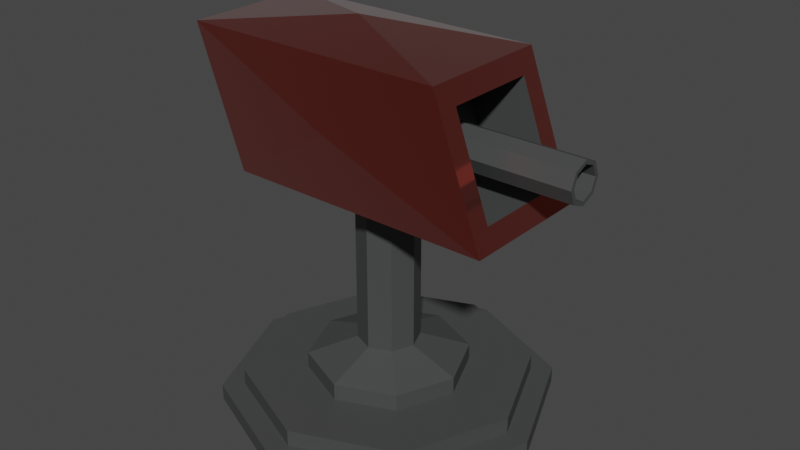 # Source: Turret.blend  (saved by Blender 2.80.74; exported with 4.5.12 LTS)
import bpy
from mathutils import Matrix  # noqa: F401  (used for matrix-valued properties, if any)

bpy.ops.wm.read_factory_settings(use_empty=True)
scene = bpy.context.scene
scene.name = 'Scene'

# ---- collections
col_base = bpy.data.collections.new('Base'); scene.collection.children.link(col_base)
col_head = bpy.data.collections.new('Head'); scene.collection.children.link(col_head)

# ---- materials (node trees are filled in below, after node groups)
mat_metal = bpy.data.materials.new('Metal')
mat_metal.use_transparent_shadow = False
mat_red = bpy.data.materials.new('Red')
mat_red.use_transparent_shadow = False

# ---- material node trees
mat_metal.use_nodes = True; mat_metal.node_tree.nodes.clear()
_N = mat_metal.node_tree.nodes; _L = mat_metal.node_tree.links
n0 = _N.new('ShaderNodeOutputMaterial'); n0.name = 'Material Output'; n0.location = (300, 300)
n1 = _N.new('ShaderNodeBsdfPrincipled'); n1.name = 'Principled BSDF'; n1.location = (10, 300)
n1.distribution = 'GGX'
n1.subsurface_method = 'BURLEY'
n1.inputs[0].default_value = (0.05911, 0.06072, 0.06072, 1.0)
n1.inputs[3].default_value = 1.45
n1.inputs[27].default_value = (0.0, 0.0, 0.0, 1.0)
n1.inputs[28].default_value = 1.0
_L.new(n1.outputs[0], n0.inputs[0])
n0.is_active_output = True
mat_red.use_nodes = True; mat_red.node_tree.nodes.clear()
_N = mat_red.node_tree.nodes; _L = mat_red.node_tree.links
n0 = _N.new('ShaderNodeOutputMaterial'); n0.name = 'Material Output'; n0.location = (300, 300)
n1 = _N.new('ShaderNodeBsdfPrincipled'); n1.name = 'Principled BSDF'; n1.location = (10, 300)
n1.distribution = 'GGX'
n1.subsurface_method = 'BURLEY'
n1.inputs[0].default_value = (0.4109, 0.04481, 0.02335, 1.0)
n1.inputs[1].default_value = 0.9192
n1.inputs[2].default_value = 0.1111
n1.inputs[3].default_value = 1.45
n1.inputs[24].default_value = 0.1455
n1.inputs[27].default_value = (0.0, 0.0, 0.0, 1.0)
n1.inputs[28].default_value = 1.0
_L.new(n1.outputs[0], n0.inputs[0])
n0.is_active_output = True

# ---- world
world_world = bpy.data.worlds.new('World'); scene.world = world_world
world_world.use_nodes = True; world_world.node_tree.nodes.clear()
_N = world_world.node_tree.nodes; _L = world_world.node_tree.links
n0 = _N.new('ShaderNodeOutputWorld'); n0.name = 'World Output'; n0.location = (300, 300)
n1 = _N.new('ShaderNodeBackground'); n1.name = 'Background'; n1.location = (10, 300)
n1.inputs[0].default_value = (0.05088, 0.05088, 0.05088, 1.0)
_L.new(n1.outputs[0], n0.inputs[0])
n0.is_active_output = True
world_world.color = (0.05088, 0.05088, 0.05088)
world_world.use_sun_shadow = False
world_world.sun_shadow_jitter_overblur = 0.0

# ---- meshes
me_cylinder_002 = bpy.data.meshes.new('Cylinder.002')
me_cylinder_002.from_pydata([(0.0, 1.0, -1.0), (0.0, 1.0, -0.9), (0.7071, 0.7071, -1.0), (0.7071, 0.7071, -0.9), (1.0, -4.371e-08, -1.0), (1.0, -4.371e-08, -0.9), (0.7071, -0.7071, -1.0), (0.7071, -0.7071, -0.9), (-8.742e-08, -1.0, -1.0), (-8.742e-08, -1.0, -0.9), (-0.7071, -0.7071, -1.0), (-0.7071, -0.7071, -0.9), (-1.0, 1.192e-08, -1.0), (-1.0, 1.192e-08, -0.9), (-0.7071, 0.7071, -1.0), (-0.7071, 0.7071, -0.9), (0.7071, 0.7071, -0.9), (0.0, 1.0, -0.9), (1.0, -4.371e-08, -0.9), (0.7071, -0.7071, -0.9), (-8.742e-08, -1.0, -0.9), (-0.7071, -0.7071, -0.9), (-1.0, 1.192e-08, -0.9), (-0.7071, 0.7071, -0.9), (0.6114, 0.6114, -0.9), (-1.008e-09, 0.8647, -0.9), (0.8647, -3.78e-08, -0.9), (0.6114, -0.6114, -0.9), (-7.66e-08, -0.8647, -0.9), (-0.6114, -0.6114, -0.9), (-0.8647, 1.031e-08, -0.9), (-0.6114, 0.6114, -0.9), (0.6114, 0.6114, -0.9), (-1.008e-09, 0.8647, -0.9), (0.8647, -3.78e-08, -0.9), (0.6114, -0.6114, -0.9), (-7.66e-08, -0.8647, -0.9), (-0.6114, -0.6114, -0.9), (-0.8647, 1.031e-08, -0.9), (-0.6114, 0.6114, -0.9), (0.6114, 0.6114, -0.8), (-1.008e-09, 0.8647, -0.8), (0.8647, -3.78e-08, -0.8), (0.6114, -0.6114, -0.8), (-7.66e-08, -0.8647, -0.8), (-0.6114, -0.6114, -0.8), (-0.8647, 1.031e-08, -0.8), (-0.6114, 0.6114, -0.8), (0.3416, 0.3416, -0.8), (-1.043e-08, 0.4831, -0.8), (0.4831, -1.783e-08, -0.8), (0.3416, -0.3416, -0.8), (-5.266e-08, -0.4831, -0.8), (-0.3416, -0.3416, -0.8), (-0.4831, 9.049e-09, -0.8), (-0.3416, 0.3416, -0.8), (0.3416, 0.3416, -0.7), (-1.043e-08, 0.4831, -0.7), (0.4831, -1.783e-08, -0.7), (0.3416, -0.3416, -0.7), (-5.266e-08, -0.4831, -0.7), (-0.3416, -0.3416, -0.7), (-0.4831, 9.049e-09, -0.7), (-0.3416, 0.3416, -0.7), (0.132, 0.132, -0.6), (-2.863e-08, 0.1867, -0.6), (0.1867, -6.891e-09, -0.6), (0.132, -0.132, -0.6), (-4.495e-08, -0.1867, -0.6), (-0.132, -0.132, -0.6), (-0.1867, 3.497e-09, -0.6), (-0.132, 0.132, -0.6), (0.132, 0.132, 0.4), (-1.495e-07, 0.1867, 0.4), (0.1867, -6.891e-09, 0.4), (0.132, -0.132, 0.4), (-1.658e-07, -0.1867, 0.4), (-0.132, -0.132, 0.4), (-0.1867, 3.497e-09, 0.4), (-0.132, 0.132, 0.4)], [], [(0, 1, 3, 2), (2, 3, 5, 4), (4, 5, 7, 6), (6, 7, 9, 8), (8, 9, 11, 10), (10, 11, 13, 12), (7, 5, 18, 19), (12, 13, 15, 14), (14, 15, 1, 0), (0, 2, 4, 6, 8, 10, 12, 14), (23, 22, 30, 31), (13, 11, 21, 22), (9, 7, 19, 20), (15, 13, 22, 23), (5, 3, 16, 18), (11, 9, 20, 21), (1, 15, 23, 17), (3, 1, 17, 16), (28, 27, 35, 36), (21, 20, 28, 29), (19, 18, 26, 27), (16, 17, 25, 24), (17, 23, 31, 25), (22, 21, 29, 30), (20, 19, 27, 28), (18, 16, 24, 26), (33, 39, 47, 41), (26, 24, 32, 34), (31, 30, 38, 39), (29, 28, 36, 37), (27, 26, 34, 35), (24, 25, 33, 32), (25, 31, 39, 33), (30, 29, 37, 38), (45, 44, 52, 53), (38, 37, 45, 46), (36, 35, 43, 44), (34, 32, 40, 42), (39, 38, 46, 47), (37, 36, 44, 45), (35, 34, 42, 43), (32, 33, 41, 40), (55, 54, 62, 63), (43, 42, 50, 51), (40, 41, 49, 48), (41, 47, 55, 49), (46, 45, 53, 54), (44, 43, 51, 52), (42, 40, 48, 50), (47, 46, 54, 55), (62, 61, 69, 70), (53, 52, 60, 61), (51, 50, 58, 59), (48, 49, 57, 56), (49, 55, 63, 57), (54, 53, 61, 62), (52, 51, 59, 60), (50, 48, 56, 58), (64, 65, 73, 72), (60, 59, 67, 68), (58, 56, 64, 66), (63, 62, 70, 71), (61, 60, 68, 69), (59, 58, 66, 67), (56, 57, 65, 64), (57, 63, 71, 65), (72, 73, 79, 78, 77, 76, 75, 74), (65, 71, 79, 73), (70, 69, 77, 78), (68, 67, 75, 76), (66, 64, 72, 74), (71, 70, 78, 79), (69, 68, 76, 77), (67, 66, 74, 75)])
_uv = me_cylinder_002.uv_layers.new(name='UVMap')
_uv.uv.foreach_set('vector', [1.0, 0.5, 1.0, 1.0, 0.875, 1.0, 0.875, 0.5, 0.875, 0.5, 0.875, 1.0, 0.75, 1.0, 0.75, 0.5, 0.75, 0.5, 0.75, 1.0, 0.625, 1.0, 0.625, 0.5, 0.625, 0.5, 0.625, 1.0, 0.5, 1.0, 0.5, 0.5, 0.5, 0.5, 0.5, 1.0, 0.375, 1.0, 0.375, 0.5, 0.375, 0.5, 0.375, 1.0, 0.25, 1.0, 0.25, 0.5, 0.625, 1.0, 0.75, 1.0, 0.75, 1.0, 0.625, 1.0, 0.25, 0.5, 0.25, 1.0, 0.125, 1.0, 0.125, 0.5, 0.125, 0.5, 0.125, 1.0, 0.0, 1.0, 0.0, 0.5, 0.75, 0.49, 0.9197, 0.4197, 0.99, 0.25, 0.9197, 0.08029, 0.75, 0.01, 0.5803, 0.08029, 0.51, 0.25, 0.5803, 0.4197, 0.125, 1.0, 0.25, 1.0, 0.25, 1.0, 0.125, 1.0, 0.25, 1.0, 0.375, 1.0, 0.375, 1.0, 0.25, 1.0, 0.5, 1.0, 0.625, 1.0, 0.625, 1.0, 0.5, 1.0, 0.125, 1.0, 0.25, 1.0, 0.25, 1.0, 0.125, 1.0, 0.75, 1.0, 0.875, 1.0, 0.875, 1.0, 0.75, 1.0, 0.375, 1.0, 0.5, 1.0, 0.5, 1.0, 0.375, 1.0, 0.0, 1.0, 0.125, 1.0, 0.125, 1.0, 0.0, 1.0, 0.875, 1.0, 1.0, 1.0, 1.0, 1.0, 0.875, 1.0, 0.5, 1.0, 0.625, 1.0, 0.625, 1.0, 0.5, 1.0, 0.375, 1.0, 0.5, 1.0, 0.5, 1.0, 0.375, 1.0, 0.625, 1.0, 0.75, 1.0, 0.75, 1.0, 0.625, 1.0, 0.875, 1.0, 1.0, 1.0, 1.0, 1.0, 0.875, 1.0, 0.0, 1.0, 0.125, 1.0, 0.125, 1.0, 0.0, 1.0, 0.25, 1.0, 0.375, 1.0, 0.375, 1.0, 0.25, 1.0, 0.5, 1.0, 0.625, 1.0, 0.625, 1.0, 0.5, 1.0, 0.75, 1.0, 0.875, 1.0, 0.875, 1.0, 0.75, 1.0, 0.0, 1.0, 0.125, 1.0, 0.125, 1.0, 0.0, 1.0, 0.75, 1.0, 0.875, 1.0, 0.875, 1.0, 0.75, 1.0, 0.125, 1.0, 0.25, 1.0, 0.25, 1.0, 0.125, 1.0, 0.375, 1.0, 0.5, 1.0, 0.5, 1.0, 0.375, 1.0, 0.625, 1.0, 0.75, 1.0, 0.75, 1.0, 0.625, 1.0, 0.875, 1.0, 1.0, 1.0, 1.0, 1.0, 0.875, 1.0, 0.0, 1.0, 0.125, 1.0, 0.125, 1.0, 0.0, 1.0, 0.25, 1.0, 0.375, 1.0, 0.375, 1.0, 0.25, 1.0, 0.375, 1.0, 0.5, 1.0, 0.5, 1.0, 0.375, 1.0, 0.25, 1.0, 0.375, 1.0, 0.375, 1.0, 0.25, 1.0, 0.5, 1.0, 0.625, 1.0, 0.625, 1.0, 0.5, 1.0, 0.75, 1.0, 0.875, 1.0, 0.875, 1.0, 0.75, 1.0, 0.125, 1.0, 0.25, 1.0, 0.25, 1.0, 0.125, 1.0, 0.375, 1.0, 0.5, 1.0, 0.5, 1.0, 0.375, 1.0, 0.625, 1.0, 0.75, 1.0, 0.75, 1.0, 0.625, 1.0, 0.875, 1.0, 1.0, 1.0, 1.0, 1.0, 0.875, 1.0, 0.125, 1.0, 0.25, 1.0, 0.25, 1.0, 0.125, 1.0, 0.625, 1.0, 0.75, 1.0, 0.75, 1.0, 0.625, 1.0, 0.875, 1.0, 1.0, 1.0, 1.0, 1.0, 0.875, 1.0, 0.0, 1.0, 0.125, 1.0, 0.125, 1.0, 0.0, 1.0, 0.25, 1.0, 0.375, 1.0, 0.375, 1.0, 0.25, 1.0, 0.5, 1.0, 0.625, 1.0, 0.625, 1.0, 0.5, 1.0, 0.75, 1.0, 0.875, 1.0, 0.875, 1.0, 0.75, 1.0, 0.125, 1.0, 0.25, 1.0, 0.25, 1.0, 0.125, 1.0, 0.25, 1.0, 0.375, 1.0, 0.375, 1.0, 0.25, 1.0, 0.375, 1.0, 0.5, 1.0, 0.5, 1.0, 0.375, 1.0, 0.625, 1.0, 0.75, 1.0, 0.75, 1.0, 0.625, 1.0, 0.875, 1.0, 1.0, 1.0, 1.0, 1.0, 0.875, 1.0, 0.0, 1.0, 0.125, 1.0, 0.125, 1.0, 0.0, 1.0, 0.25, 1.0, 0.375, 1.0, 0.375, 1.0, 0.25, 1.0, 0.5, 1.0, 0.625, 1.0, 0.625, 1.0, 0.5, 1.0, 0.75, 1.0, 0.875, 1.0, 0.875, 1.0, 0.75, 1.0, 0.875, 1.0, 1.0, 1.0, 1.0, 1.0, 0.875, 1.0, 0.5, 1.0, 0.625, 1.0, 0.625, 1.0, 0.5, 1.0, 0.75, 1.0, 0.875, 1.0, 0.875, 1.0, 0.75, 1.0, 0.125, 1.0, 0.25, 1.0, 0.25, 1.0, 0.125, 1.0, 0.375, 1.0, 0.5, 1.0, 0.5, 1.0, 0.375, 1.0, 0.625, 1.0, 0.75, 1.0, 0.75, 1.0, 0.625, 1.0, 0.875, 1.0, 1.0, 1.0, 1.0, 1.0, 0.875, 1.0, 0.0, 1.0, 0.125, 1.0, 0.125, 1.0, 0.0, 1.0, 0.4197, 0.4197, 0.25, 0.49, 0.08029, 0.4197, 0.01, 0.25, 0.08029, 0.08029, 0.25, 0.01, 0.4197, 0.08029, 0.49, 0.25, 0.0, 1.0, 0.125, 1.0, 0.125, 1.0, 0.0, 1.0, 0.25, 1.0, 0.375, 1.0, 0.375, 1.0, 0.25, 1.0, 0.5, 1.0, 0.625, 1.0, 0.625, 1.0, 0.5, 1.0, 0.75, 1.0, 0.875, 1.0, 0.875, 1.0, 0.75, 1.0, 0.125, 1.0, 0.25, 1.0, 0.25, 1.0, 0.125, 1.0, 0.375, 1.0, 0.5, 1.0, 0.5, 1.0, 0.375, 1.0, 0.625, 1.0, 0.75, 1.0, 0.75, 1.0, 0.625, 1.0])
me_cylinder_002.materials.append(mat_metal)
me_cylinder_002.use_remesh_preserve_volume = False
me_cylinder_002.use_remesh_preserve_attributes = False
me_cylinder_002.use_mirror_vertex_groups = False
me_cylinder_002.update()
me_cube_001 = bpy.data.meshes.new('Cube.001')
me_cube_001.from_pydata([(-1.0, -1.0, -1.0), (-1.366, -1.0, 1.0), (-1.0, 1.0, -1.0), (-1.366, 1.0, 1.0), (1.0, -1.0, -1.0), (0.6342, -1.0, 1.0), (1.0, 1.0, -1.0), (0.6342, 1.0, 1.0), (0.6891, 0.7, 0.7), (0.9451, 0.7, -0.7), (0.9451, -0.7, -0.7), (0.6891, -0.7, 0.7), (0.2013, 0.7, 0.7), (0.4574, 0.7, -0.7), (0.4574, -0.7, -0.7), (0.2013, -0.7, 0.7), (-1.0, 1.0, -1.0), (-1.0, -1.0, -1.0), (-1.366, -1.0, 1.0), (-1.366, 1.0, 1.0), (-1.412, 0.0, -0.1698), (-1.412, 0.0, -0.1698), (-1.412, 0.0, -0.1698), (-1.412, 0.0, -0.1698), (-0.3658, 0.0, 1.246), (-0.3658, 0.0, 1.246), (-0.3658, 0.0, 1.246), (-0.3658, 0.0, 1.246), (-0.1829, 1.123, -4.768e-07), (-0.1829, 1.123, -4.768e-07), (-0.1829, 1.123, -4.768e-07), (-0.1829, 1.123, -4.768e-07), (-0.1829, -1.123, -4.768e-07), (-0.1829, -1.123, -4.768e-07), (-0.1829, -1.123, -4.768e-07), (-0.1829, -1.123, -4.768e-07), (1.372, 0.3004, -0.1202), (-0.3969, 0.3004, -0.1202), (1.372, 0.2124, 0.0922), (-0.3969, 0.2124, 0.0922), (1.372, -2.525e-07, 0.1802), (-0.3969, 2.263e-07, 0.1802), (1.372, -0.2124, 0.0922), (-0.3969, -0.2124, 0.0922), (1.372, -0.3004, -0.1202), (-0.3969, -0.3004, -0.1202), (1.372, -0.2124, -0.3326), (-0.3969, -0.2124, -0.3326), (1.372, -2.358e-07, -0.4206), (-0.3969, 2.43e-07, -0.4206), (1.372, 0.2124, -0.3326), (-0.3969, 0.2124, -0.3326), (1.372, 0.3004, -0.1202), (1.372, 0.2124, 0.0922), (1.372, -2.525e-07, 0.1802), (1.372, -0.2124, 0.0922), (1.372, -0.3004, -0.1202), (1.372, -0.2124, -0.3326), (1.372, -2.358e-07, -0.4206), (1.372, 0.2124, -0.3326), (1.372, 0.2393, -0.1202), (1.372, 0.1692, 0.04904), (1.372, -2.524e-07, 0.1191), (1.372, -0.1692, 0.04904), (1.372, -0.2393, -0.1202), (1.372, -0.1692, -0.2894), (1.372, -2.39e-07, -0.3595), (1.372, 0.1692, -0.2894), (1.372, 0.2393, -0.1202), (1.372, 0.1692, 0.04904), (1.372, -2.524e-07, 0.1191), (1.372, -0.1692, 0.04904), (1.372, -0.2393, -0.1202), (1.372, -0.1692, -0.2894), (1.372, -2.39e-07, -0.3595), (1.372, 0.1692, -0.2894), (-0.05145, 0.2393, -0.1202), (-0.05145, 0.1692, 0.04904), (-0.05145, 1.33e-07, 0.1191), (-0.05145, -0.1692, 0.04904), (-0.05145, -0.2393, -0.1202), (-0.05145, -0.1692, -0.2894), (-0.05145, 1.463e-07, -0.3595), (-0.05145, 0.1692, -0.2894)], [], [(3, 2, 16, 19), (3, 7, 31, 28), (4, 6, 9, 10), (1, 0, 32, 33), (2, 6, 4, 0), (7, 3, 25, 26), (8, 11, 15, 12), (7, 5, 11, 8), (6, 7, 8, 9), (5, 4, 10, 11), (13, 12, 15, 14), (9, 8, 12, 13), (11, 10, 14, 15), (10, 9, 13, 14), (17, 18, 22, 21), (0, 1, 18, 17), (1, 3, 19, 18), (2, 0, 17, 16), (21, 22, 23, 20), (18, 19, 23, 22), (16, 17, 21, 20), (19, 16, 20, 23), (26, 25, 24, 27), (5, 7, 26, 27), (3, 1, 24, 25), (1, 5, 27, 24), (29, 28, 31, 30), (2, 3, 28, 29), (7, 6, 30, 31), (6, 2, 29, 30), (35, 34, 33, 32), (0, 4, 35, 32), (5, 1, 33, 34), (4, 5, 34, 35), (36, 37, 39, 38), (38, 39, 41, 40), (40, 41, 43, 42), (42, 43, 45, 44), (44, 45, 47, 46), (46, 47, 49, 48), (39, 37, 51, 49, 47, 45, 43, 41), (48, 49, 51, 50), (50, 51, 37, 36), (50, 36, 52, 59), (59, 52, 60, 67), (36, 38, 53, 52), (40, 42, 55, 54), (46, 48, 58, 57), (42, 44, 56, 55), (48, 50, 59, 58), (38, 40, 54, 53), (44, 46, 57, 56), (64, 65, 73, 72), (57, 58, 66, 65), (55, 56, 64, 63), (53, 54, 62, 61), (58, 59, 67, 66), (56, 57, 65, 64), (54, 55, 63, 62), (52, 53, 61, 60), (74, 75, 83, 82), (62, 63, 71, 70), (60, 61, 69, 68), (67, 60, 68, 75), (65, 66, 74, 73), (63, 64, 72, 71), (61, 62, 70, 69), (66, 67, 75, 74), (76, 77, 78, 79, 80, 81, 82, 83), (72, 73, 81, 80), (70, 71, 79, 78), (68, 69, 77, 76), (75, 68, 76, 83), (73, 74, 82, 81), (71, 72, 80, 79), (69, 70, 78, 77)])
me_cube_001.polygons.foreach_set('material_index', [0, 1, 1, 1, 1, 1, 0, 1, 1, 1, 0, 0, 0, 0, 1, 0, 0, 0, 0, 1, 1, 1, 0, 1, 1, 1, 0, 1, 1, 1, 0, 1, 1, 1, 0, 0, 0, 0, 0, 0, 0, 0, 0, 0, 0, 0, 0, 0, 0, 0, 0, 0, 0, 0, 0, 0, 0, 0, 0, 0, 0, 0, 0, 0, 0, 0, 0, 0, 0, 0, 0, 0, 0, 0, 0, 0])
_uv = me_cube_001.uv_layers.new(name='UVMap')
_uv.uv.foreach_set('vector', [0.625, 0.25, 0.375, 0.25, 0.375, 0.25, 0.625, 0.25, 0.625, 0.25, 0.625, 0.5, 0.625, 0.5, 0.625, 0.25, 0.375, 0.75, 0.375, 0.5, 0.375, 0.5, 0.375, 0.75, 0.625, 1.0, 0.375, 1.0, 0.375, 1.0, 0.625, 1.0, 0.125, 0.5, 0.375, 0.5, 0.375, 0.75, 0.125, 0.75, 0.625, 0.5, 0.625, 0.25, 0.625, 0.25, 0.625, 0.5, 0.625, 0.5, 0.625, 0.75, 0.625, 0.75, 0.625, 0.5, 0.625, 0.5, 0.625, 0.75, 0.625, 0.75, 0.625, 0.5, 0.375, 0.5, 0.625, 0.5, 0.625, 0.5, 0.375, 0.5, 0.625, 0.75, 0.375, 0.75, 0.375, 0.75, 0.625, 0.75, 0.375, 0.5, 0.625, 0.5, 0.625, 0.75, 0.375, 0.75, 0.375, 0.5, 0.625, 0.5, 0.625, 0.5, 0.375, 0.5, 0.625, 0.75, 0.375, 0.75, 0.375, 0.75, 0.625, 0.75, 0.375, 0.75, 0.375, 0.5, 0.375, 0.5, 0.375, 0.75, 0.375, 1.0, 0.625, 1.0, 0.625, 1.0, 0.375, 1.0, 0.375, 1.0, 0.625, 1.0, 0.625, 1.0, 0.375, 1.0, 0.875, 0.75, 0.875, 0.5, 0.875, 0.5, 0.875, 0.75, 0.125, 0.5, 0.125, 0.75, 0.125, 0.75, 0.125, 0.5, 0.375, 0.0, 0.625, 0.0, 0.625, 0.25, 0.375, 0.25, 0.875, 0.75, 0.875, 0.5, 0.875, 0.5, 0.875, 0.75, 0.125, 0.5, 0.125, 0.75, 0.125, 0.75, 0.125, 0.5, 0.625, 0.25, 0.375, 0.25, 0.375, 0.25, 0.625, 0.25, 0.625, 0.5, 0.875, 0.5, 0.875, 0.75, 0.625, 0.75, 0.625, 0.75, 0.625, 0.5, 0.625, 0.5, 0.625, 0.75, 0.875, 0.5, 0.875, 0.75, 0.875, 0.75, 0.875, 0.5, 0.625, 1.0, 0.625, 0.75, 0.625, 0.75, 0.625, 1.0, 0.375, 0.25, 0.625, 0.25, 0.625, 0.5, 0.375, 0.5, 0.375, 0.25, 0.625, 0.25, 0.625, 0.25, 0.375, 0.25, 0.625, 0.5, 0.375, 0.5, 0.375, 0.5, 0.625, 0.5, 0.375, 0.5, 0.125, 0.5, 0.125, 0.5, 0.375, 0.5, 0.375, 0.75, 0.625, 0.75, 0.625, 1.0, 0.375, 1.0, 0.125, 0.75, 0.375, 0.75, 0.375, 0.75, 0.125, 0.75, 0.625, 0.75, 0.625, 1.0, 0.625, 1.0, 0.625, 0.75, 0.375, 0.75, 0.625, 0.75, 0.625, 0.75, 0.375, 0.75, 1.0, 0.5, 1.0, 1.0, 0.875, 1.0, 0.875, 0.5, 0.875, 0.5, 0.875, 1.0, 0.75, 1.0, 0.75, 0.5, 0.75, 0.5, 0.75, 1.0, 0.625, 1.0, 0.625, 0.5, 0.625, 0.5, 0.625, 1.0, 0.5, 1.0, 0.5, 0.5, 0.5, 0.5, 0.5, 1.0, 0.375, 1.0, 0.375, 0.5, 0.375, 0.5, 0.375, 1.0, 0.25, 1.0, 0.25, 0.5, 0.4197, 0.4197, 0.25, 0.49, 0.08029, 0.4197, 0.01, 0.25, 0.08029, 0.08029, 0.25, 0.01, 0.4197, 0.08029, 0.49, 0.25, 0.25, 0.5, 0.25, 1.0, 0.125, 1.0, 0.125, 0.5, 0.125, 0.5, 0.125, 1.0, 0.0, 1.0, 0.0, 0.5, 0.125, 0.5, 0.0, 0.5, 0.0, 0.5, 0.125, 0.5, 0.125, 0.5, 0.0, 0.5, 0.0, 0.5, 0.125, 0.5, 1.0, 0.5, 0.875, 0.5, 0.875, 0.5, 1.0, 0.5, 0.75, 0.5, 0.625, 0.5, 0.625, 0.5, 0.75, 0.5, 0.375, 0.5, 0.25, 0.5, 0.25, 0.5, 0.375, 0.5, 0.625, 0.5, 0.5, 0.5, 0.5, 0.5, 0.625, 0.5, 0.25, 0.5, 0.125, 0.5, 0.125, 0.5, 0.25, 0.5, 0.875, 0.5, 0.75, 0.5, 0.75, 0.5, 0.875, 0.5, 0.5, 0.5, 0.375, 0.5, 0.375, 0.5, 0.5, 0.5, 0.5, 0.5, 0.375, 0.5, 0.375, 0.5, 0.5, 0.5, 0.375, 0.5, 0.25, 0.5, 0.25, 0.5, 0.375, 0.5, 0.625, 0.5, 0.5, 0.5, 0.5, 0.5, 0.625, 0.5, 0.875, 0.5, 0.75, 0.5, 0.75, 0.5, 0.875, 0.5, 0.25, 0.5, 0.125, 0.5, 0.125, 0.5, 0.25, 0.5, 0.5, 0.5, 0.375, 0.5, 0.375, 0.5, 0.5, 0.5, 0.75, 0.5, 0.625, 0.5, 0.625, 0.5, 0.75, 0.5, 1.0, 0.5, 0.875, 0.5, 0.875, 0.5, 1.0, 0.5, 0.25, 0.5, 0.125, 0.5, 0.125, 0.5, 0.25, 0.5, 0.75, 0.5, 0.625, 0.5, 0.625, 0.5, 0.75, 0.5, 1.0, 0.5, 0.875, 0.5, 0.875, 0.5, 1.0, 0.5, 0.125, 0.5, 0.0, 0.5, 0.0, 0.5, 0.125, 0.5, 0.375, 0.5, 0.25, 0.5, 0.25, 0.5, 0.375, 0.5, 0.625, 0.5, 0.5, 0.5, 0.5, 0.5, 0.625, 0.5, 0.875, 0.5, 0.75, 0.5, 0.75, 0.5, 0.875, 0.5, 0.25, 0.5, 0.125, 0.5, 0.125, 0.5, 0.25, 0.5, 0.75, 0.49, 0.9197, 0.4197, 0.99, 0.25, 0.9197, 0.08029, 0.75, 0.01, 0.5803, 0.08029, 0.51, 0.25, 0.5803, 0.4197, 0.5, 0.5, 0.375, 0.5, 0.375, 0.5, 0.5, 0.5, 0.75, 0.5, 0.625, 0.5, 0.625, 0.5, 0.75, 0.5, 1.0, 0.5, 0.875, 0.5, 0.875, 0.5, 1.0, 0.5, 0.125, 0.5, 0.0, 0.5, 0.0, 0.5, 0.125, 0.5, 0.375, 0.5, 0.25, 0.5, 0.25, 0.5, 0.375, 0.5, 0.625, 0.5, 0.5, 0.5, 0.5, 0.5, 0.625, 0.5, 0.875, 0.5, 0.75, 0.5, 0.75, 0.5, 0.875, 0.5])
me_cube_001.materials.append(mat_metal)
me_cube_001.materials.append(mat_red)
me_cube_001.use_remesh_preserve_volume = False
me_cube_001.use_remesh_preserve_attributes = False
me_cube_001.use_mirror_vertex_groups = False
me_cube_001.update()

# ---- objects
ob_cylinder = bpy.data.objects.new('Cylinder', me_cylinder_002)
ob_cube = bpy.data.objects.new('Cube', me_cube_001)

# ---- transforms, parenting, visibility, modifiers, constraints
ob_cylinder.location = (0.0, 0.0, 1.0)
ob_cylinder.lineart.crease_threshold = 0.0
ob_cube.location = (0.1, 0.0, 1.8)
ob_cube.scale = (0.8201, 0.4072, 0.4072)
ob_cube.lineart.crease_threshold = 0.0

# ---- collection membership
col_base.objects.link(ob_cylinder)
col_head.objects.link(ob_cube)

# ---- scene / render settings (as saved in the file)
scene.frame_start = 1; scene.frame_end = 250; scene.frame_set(1)
scene.render.engine = 'BLENDER_EEVEE_NEXT'
scene.cycles.use_denoising = False
scene.cycles.samples = 128
scene.cycles.sampling_pattern = 'TABULATED_SOBOL'
scene.cycles.use_adaptive_sampling = False
scene.cycles.use_light_tree = False
scene.view_settings.view_transform = 'Filmic'
bpy.context.view_layer.update()

# ---- added for rendering (the .blend has no active camera and no usable light): camera, sun
cam_auto = bpy.data.cameras.new('AutoCamera')
cam_auto.lens = 50.0
cam_auto.sensor_width = 36.0
cam_auto.clip_end = 1000.0
ob_auto_camera = bpy.data.objects.new('AutoCamera', cam_auto)
scene.collection.objects.link(ob_auto_camera)
ob_auto_camera.location = (3.61139, -4.23306, 3.97562)
ob_auto_camera.rotation_euler = (1.09748, -7.21219e-08, 0.694738)
scene.camera = ob_auto_camera
light_auto_sun = bpy.data.lights.new('AutoSun', 'SUN')
light_auto_sun.energy = 3.0
light_auto_sun.angle = 0.0523599
ob_auto_sun = bpy.data.objects.new('AutoSun', light_auto_sun)
scene.collection.objects.link(ob_auto_sun)
ob_auto_sun.rotation_euler = (0.872665, 0.174533, 0.523599)
bpy.context.view_layer.update()
